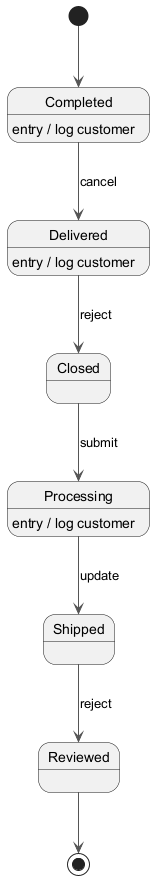

The diagram above was rendered by PlantUML. Its source (embedded in the PNG):
@startuml
skinparam ArrowColor #555555
[*] --> Completed
Completed --> Delivered : cancel
Completed : entry / log customer
Delivered --> Closed : reject
Delivered : entry / log customer
Closed --> Processing : submit
Processing --> Shipped : update
Processing : entry / log customer
Shipped --> Reviewed : reject
Reviewed --> [*]
@enduml